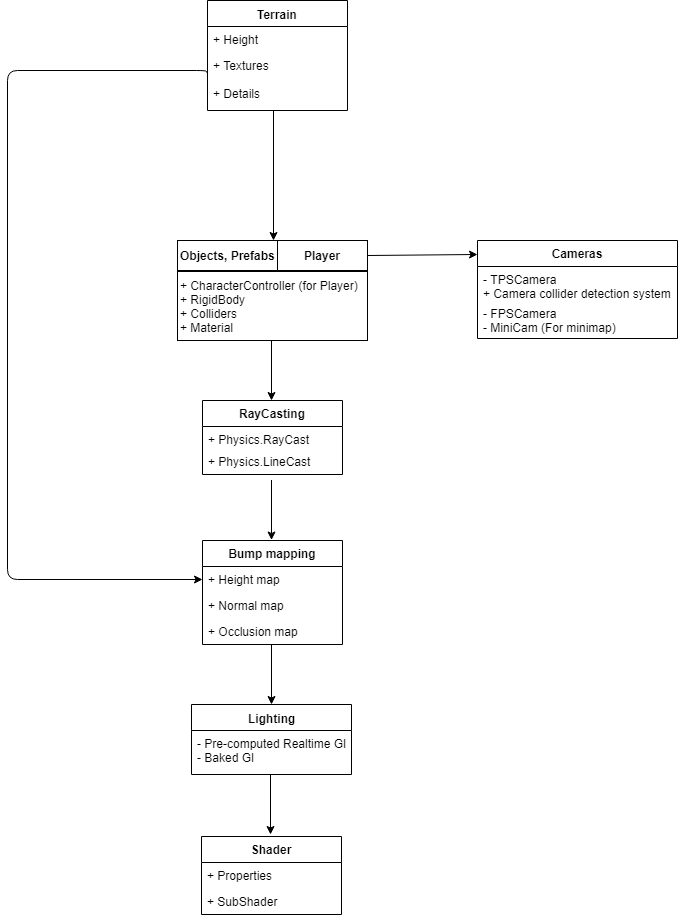

The diagram above was exported from draw.io. Its source (the exported page's mxGraphModel, read from the mxfile embedded in the PNG):
<mxGraphModel dx="1422" dy="715" grid="1" gridSize="10" guides="1" tooltips="1" connect="1" arrows="1" fold="1" page="1" pageScale="1" pageWidth="850" pageHeight="1100" math="0" shadow="0">
  <root>
    <mxCell id="0" />
    <mxCell id="1" parent="0" />
    <mxCell id="Qykcf4sPy9nrow29YoC3-13" value="&lt;b&gt;Terrain&lt;/b&gt;" style="swimlane;fontStyle=0;childLayout=stackLayout;horizontal=1;startSize=26;fillColor=none;horizontalStack=0;resizeParent=1;resizeParentMax=0;resizeLast=0;collapsible=1;marginBottom=0;rounded=0;shadow=0;glass=0;strokeWidth=1;html=1;" parent="1" vertex="1">
      <mxGeometry x="260" y="90" width="140" height="110" as="geometry" />
    </mxCell>
    <mxCell id="Qykcf4sPy9nrow29YoC3-14" value="+ Height" style="text;strokeColor=none;fillColor=none;align=left;verticalAlign=top;spacingLeft=4;spacingRight=4;overflow=hidden;rotatable=0;points=[[0,0.5],[1,0.5]];portConstraint=eastwest;" parent="Qykcf4sPy9nrow29YoC3-13" vertex="1">
      <mxGeometry y="26" width="140" height="26" as="geometry" />
    </mxCell>
    <mxCell id="Qykcf4sPy9nrow29YoC3-15" value="+ Textures&#10;&#10;+ Details&#10;" style="text;strokeColor=none;fillColor=none;align=left;verticalAlign=top;spacingLeft=4;spacingRight=4;overflow=hidden;rotatable=0;points=[[0,0.5],[1,0.5]];portConstraint=eastwest;" parent="Qykcf4sPy9nrow29YoC3-13" vertex="1">
      <mxGeometry y="52" width="140" height="58" as="geometry" />
    </mxCell>
    <mxCell id="Qykcf4sPy9nrow29YoC3-46" value="&lt;b&gt;Lighting&lt;/b&gt;" style="swimlane;fontStyle=0;childLayout=stackLayout;horizontal=1;startSize=26;fillColor=none;horizontalStack=0;resizeParent=1;resizeParentMax=0;resizeLast=0;collapsible=1;marginBottom=0;rounded=0;shadow=0;glass=0;strokeColor=#000000;strokeWidth=1;align=center;html=1;" parent="1" vertex="1">
      <mxGeometry x="244" y="794" width="160" height="70" as="geometry" />
    </mxCell>
    <mxCell id="Qykcf4sPy9nrow29YoC3-47" value="- Pre-computed Realtime GI&#10;- Baked GI" style="text;strokeColor=none;fillColor=none;align=left;verticalAlign=top;spacingLeft=4;spacingRight=4;overflow=hidden;rotatable=0;points=[[0,0.5],[1,0.5]];portConstraint=eastwest;" parent="Qykcf4sPy9nrow29YoC3-46" vertex="1">
      <mxGeometry y="26" width="160" height="44" as="geometry" />
    </mxCell>
    <mxCell id="LPCVKI07Kb35AzyYP19E-3" value="" style="edgeStyle=segmentEdgeStyle;endArrow=classic;html=1;entryX=0;entryY=0.5;entryDx=0;entryDy=0;exitX=-0.007;exitY=0.345;exitDx=0;exitDy=0;exitPerimeter=0;" parent="1" edge="1" target="R-2kFLrOpxnpM_3HVyKv-2" source="Qykcf4sPy9nrow29YoC3-15">
      <mxGeometry width="50" height="50" relative="1" as="geometry">
        <mxPoint x="255" y="160" as="sourcePoint" />
        <mxPoint x="180" y="330" as="targetPoint" />
        <Array as="points">
          <mxPoint x="259" y="160" />
          <mxPoint x="60" y="160" />
          <mxPoint x="60" y="669" />
        </Array>
      </mxGeometry>
    </mxCell>
    <mxCell id="R-2kFLrOpxnpM_3HVyKv-1" value="Bump mapping" style="swimlane;fontStyle=1;childLayout=stackLayout;horizontal=1;startSize=26;fillColor=none;horizontalStack=0;resizeParent=1;resizeParentMax=0;resizeLast=0;collapsible=1;marginBottom=0;" parent="1" vertex="1">
      <mxGeometry x="255" y="630" width="140" height="104" as="geometry" />
    </mxCell>
    <mxCell id="R-2kFLrOpxnpM_3HVyKv-2" value="+ Height map" style="text;strokeColor=none;fillColor=none;align=left;verticalAlign=top;spacingLeft=4;spacingRight=4;overflow=hidden;rotatable=0;points=[[0,0.5],[1,0.5]];portConstraint=eastwest;" parent="R-2kFLrOpxnpM_3HVyKv-1" vertex="1">
      <mxGeometry y="26" width="140" height="26" as="geometry" />
    </mxCell>
    <mxCell id="R-2kFLrOpxnpM_3HVyKv-3" value="+ Normal map" style="text;strokeColor=none;fillColor=none;align=left;verticalAlign=top;spacingLeft=4;spacingRight=4;overflow=hidden;rotatable=0;points=[[0,0.5],[1,0.5]];portConstraint=eastwest;" parent="R-2kFLrOpxnpM_3HVyKv-1" vertex="1">
      <mxGeometry y="52" width="140" height="26" as="geometry" />
    </mxCell>
    <mxCell id="R-2kFLrOpxnpM_3HVyKv-4" value="+ Occlusion map" style="text;strokeColor=none;fillColor=none;align=left;verticalAlign=top;spacingLeft=4;spacingRight=4;overflow=hidden;rotatable=0;points=[[0,0.5],[1,0.5]];portConstraint=eastwest;" parent="R-2kFLrOpxnpM_3HVyKv-1" vertex="1">
      <mxGeometry y="78" width="140" height="26" as="geometry" />
    </mxCell>
    <mxCell id="o3vTRilu_ykCDrT5C0uN-11" value="" style="endArrow=classic;html=1;" edge="1" parent="1">
      <mxGeometry width="50" height="50" relative="1" as="geometry">
        <mxPoint x="326" y="200" as="sourcePoint" />
        <mxPoint x="326" y="330" as="targetPoint" />
      </mxGeometry>
    </mxCell>
    <mxCell id="o3vTRilu_ykCDrT5C0uN-12" value="&lt;b&gt;Objects, Prefabs&lt;/b&gt;" style="html=1;" vertex="1" parent="1">
      <mxGeometry x="230" y="330" width="100" height="30" as="geometry" />
    </mxCell>
    <mxCell id="o3vTRilu_ykCDrT5C0uN-13" value="&lt;b&gt;Player&lt;/b&gt;" style="html=1;" vertex="1" parent="1">
      <mxGeometry x="330" y="330" width="90" height="30" as="geometry" />
    </mxCell>
    <mxCell id="o3vTRilu_ykCDrT5C0uN-14" value="+ CharacterController (for Player)&lt;br&gt;+ RigidBody&lt;br&gt;+ Colliders&lt;br&gt;+ Material&amp;nbsp;" style="html=1;align=left;" vertex="1" parent="1">
      <mxGeometry x="230" y="361" width="190" height="69" as="geometry" />
    </mxCell>
    <mxCell id="o3vTRilu_ykCDrT5C0uN-19" value="" style="endArrow=classic;html=1;exitX=1;exitY=0.5;exitDx=0;exitDy=0;" edge="1" parent="1" source="o3vTRilu_ykCDrT5C0uN-13">
      <mxGeometry width="50" height="50" relative="1" as="geometry">
        <mxPoint x="450" y="344" as="sourcePoint" />
        <mxPoint x="530" y="344" as="targetPoint" />
      </mxGeometry>
    </mxCell>
    <mxCell id="o3vTRilu_ykCDrT5C0uN-20" value="Cameras" style="swimlane;fontStyle=1;childLayout=stackLayout;horizontal=1;startSize=26;fillColor=none;horizontalStack=0;resizeParent=1;resizeParentMax=0;resizeLast=0;collapsible=1;marginBottom=0;" vertex="1" parent="1">
      <mxGeometry x="530" y="330" width="200" height="98" as="geometry" />
    </mxCell>
    <mxCell id="o3vTRilu_ykCDrT5C0uN-21" value="- TPSCamera&#10;+ Camera collider detection system" style="text;strokeColor=none;fillColor=none;align=left;verticalAlign=top;spacingLeft=4;spacingRight=4;overflow=hidden;rotatable=0;points=[[0,0.5],[1,0.5]];portConstraint=eastwest;" vertex="1" parent="o3vTRilu_ykCDrT5C0uN-20">
      <mxGeometry y="26" width="200" height="34" as="geometry" />
    </mxCell>
    <mxCell id="o3vTRilu_ykCDrT5C0uN-22" value="- FPSCamera&#10;- MiniCam (For minimap)" style="text;strokeColor=none;fillColor=none;align=left;verticalAlign=top;spacingLeft=4;spacingRight=4;overflow=hidden;rotatable=0;points=[[0,0.5],[1,0.5]];portConstraint=eastwest;" vertex="1" parent="o3vTRilu_ykCDrT5C0uN-20">
      <mxGeometry y="60" width="200" height="38" as="geometry" />
    </mxCell>
    <mxCell id="o3vTRilu_ykCDrT5C0uN-24" value="" style="endArrow=classic;html=1;" edge="1" parent="1">
      <mxGeometry width="50" height="50" relative="1" as="geometry">
        <mxPoint x="324" y="430" as="sourcePoint" />
        <mxPoint x="324" y="490" as="targetPoint" />
      </mxGeometry>
    </mxCell>
    <mxCell id="o3vTRilu_ykCDrT5C0uN-25" value="RayCasting" style="swimlane;fontStyle=1;childLayout=stackLayout;horizontal=1;startSize=26;fillColor=none;horizontalStack=0;resizeParent=1;resizeParentMax=0;resizeLast=0;collapsible=1;marginBottom=0;" vertex="1" parent="1">
      <mxGeometry x="255" y="490" width="140" height="74" as="geometry" />
    </mxCell>
    <mxCell id="o3vTRilu_ykCDrT5C0uN-26" value="+ Physics.RayCast" style="text;strokeColor=none;fillColor=none;align=left;verticalAlign=top;spacingLeft=4;spacingRight=4;overflow=hidden;rotatable=0;points=[[0,0.5],[1,0.5]];portConstraint=eastwest;" vertex="1" parent="o3vTRilu_ykCDrT5C0uN-25">
      <mxGeometry y="26" width="140" height="22" as="geometry" />
    </mxCell>
    <mxCell id="o3vTRilu_ykCDrT5C0uN-27" value="+ Physics.LineCast&#10;" style="text;strokeColor=none;fillColor=none;align=left;verticalAlign=top;spacingLeft=4;spacingRight=4;overflow=hidden;rotatable=0;points=[[0,0.5],[1,0.5]];portConstraint=eastwest;" vertex="1" parent="o3vTRilu_ykCDrT5C0uN-25">
      <mxGeometry y="48" width="140" height="26" as="geometry" />
    </mxCell>
    <mxCell id="o3vTRilu_ykCDrT5C0uN-31" value="" style="endArrow=classic;html=1;" edge="1" parent="1">
      <mxGeometry width="50" height="50" relative="1" as="geometry">
        <mxPoint x="324" y="569.5" as="sourcePoint" />
        <mxPoint x="324" y="629.5" as="targetPoint" />
      </mxGeometry>
    </mxCell>
    <mxCell id="o3vTRilu_ykCDrT5C0uN-33" value="" style="endArrow=classic;html=1;" edge="1" parent="1">
      <mxGeometry width="50" height="50" relative="1" as="geometry">
        <mxPoint x="324" y="734" as="sourcePoint" />
        <mxPoint x="324" y="794" as="targetPoint" />
      </mxGeometry>
    </mxCell>
    <mxCell id="o3vTRilu_ykCDrT5C0uN-34" value="" style="endArrow=classic;html=1;" edge="1" parent="1">
      <mxGeometry width="50" height="50" relative="1" as="geometry">
        <mxPoint x="323" y="864" as="sourcePoint" />
        <mxPoint x="323" y="924" as="targetPoint" />
      </mxGeometry>
    </mxCell>
    <mxCell id="o3vTRilu_ykCDrT5C0uN-35" value="Shader" style="swimlane;fontStyle=1;childLayout=stackLayout;horizontal=1;startSize=26;fillColor=none;horizontalStack=0;resizeParent=1;resizeParentMax=0;resizeLast=0;collapsible=1;marginBottom=0;align=center;" vertex="1" parent="1">
      <mxGeometry x="254" y="926" width="140" height="78" as="geometry" />
    </mxCell>
    <mxCell id="o3vTRilu_ykCDrT5C0uN-36" value="+ Properties" style="text;strokeColor=none;fillColor=none;align=left;verticalAlign=top;spacingLeft=4;spacingRight=4;overflow=hidden;rotatable=0;points=[[0,0.5],[1,0.5]];portConstraint=eastwest;" vertex="1" parent="o3vTRilu_ykCDrT5C0uN-35">
      <mxGeometry y="26" width="140" height="26" as="geometry" />
    </mxCell>
    <mxCell id="o3vTRilu_ykCDrT5C0uN-37" value="+ SubShader" style="text;strokeColor=none;fillColor=none;align=left;verticalAlign=top;spacingLeft=4;spacingRight=4;overflow=hidden;rotatable=0;points=[[0,0.5],[1,0.5]];portConstraint=eastwest;" vertex="1" parent="o3vTRilu_ykCDrT5C0uN-35">
      <mxGeometry y="52" width="140" height="26" as="geometry" />
    </mxCell>
  </root>
</mxGraphModel>